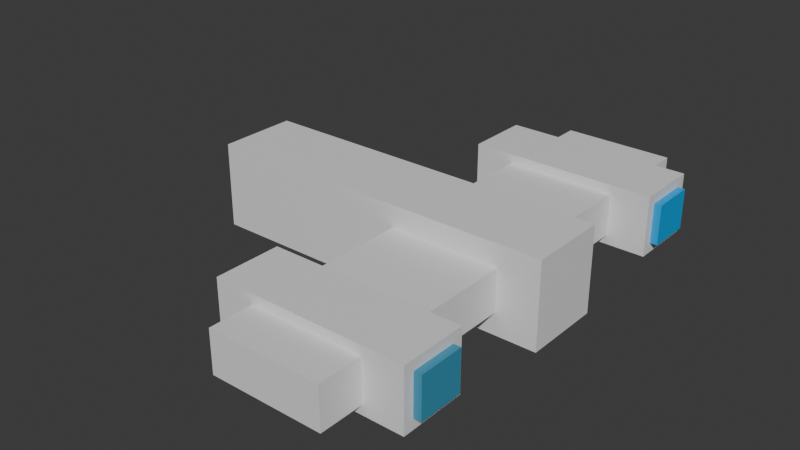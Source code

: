 # Source: spaceShip.blend  (saved by Blender 4.0.36; exported with 4.5.12 LTS)
import bpy
from mathutils import Matrix  # noqa: F401  (used for matrix-valued properties, if any)

bpy.ops.wm.read_factory_settings(use_empty=True)
scene = bpy.context.scene
scene.name = 'Scene'

# ---- collections
col_collection = bpy.data.collections.new('Collection'); scene.collection.children.link(col_collection)

# ---- materials (node trees are filled in below, after node groups)
mat_material = bpy.data.materials.new('Material')
mat_material.alpha_threshold = 0.0
mat_material.use_transparent_shadow = False
mat_material.roughness = 0.5
mat_material.line_color = (0.0, 0.0, 0.0, 1.0)
mat_material_001 = bpy.data.materials.new('Material.001')
mat_material_001.alpha_threshold = 0.0
mat_material_001.use_transparent_shadow = False
mat_material_001.roughness = 0.5
mat_material_001.line_color = (0.0, 0.0, 0.0, 1.0)
mat_material_002 = bpy.data.materials.new('Material.002')
mat_material_002.alpha_threshold = 0.0
mat_material_002.use_transparent_shadow = False
mat_material_002.roughness = 0.5
mat_material_002.line_color = (0.0, 0.0, 0.0, 1.0)
mat_material_003 = bpy.data.materials.new('Material.003')
mat_material_003.alpha_threshold = 0.0
mat_material_003.use_transparent_shadow = False
mat_material_003.roughness = 0.5
mat_material_003.line_color = (0.0, 0.0, 0.0, 1.0)
mat_material_004 = bpy.data.materials.new('Material.004')
mat_material_004.alpha_threshold = 0.0
mat_material_004.use_transparent_shadow = False
mat_material_004.roughness = 0.5
mat_material_004.line_color = (0.0, 0.0, 0.0, 1.0)
mat_material_005 = bpy.data.materials.new('Material.005')
mat_material_005.alpha_threshold = 0.0
mat_material_005.use_transparent_shadow = False
mat_material_005.roughness = 0.5
mat_material_005.line_color = (0.0, 0.0, 0.0, 1.0)

# ---- material node trees
mat_material.use_nodes = True; mat_material.node_tree.nodes.clear()
_N = mat_material.node_tree.nodes; _L = mat_material.node_tree.links
n0 = _N.new('ShaderNodeOutputMaterial'); n0.name = 'Material Output'; n0.location = (300, 300)
n1 = _N.new('ShaderNodeBsdfPrincipled'); n1.name = 'Principled BSDF'; n1.location = (10, 300)
n1.inputs[3].default_value = 1.45
_L.new(n1.outputs[0], n0.inputs[0])
n0.is_active_output = True
mat_material_001.use_nodes = True; mat_material_001.node_tree.nodes.clear()
_N = mat_material_001.node_tree.nodes; _L = mat_material_001.node_tree.links
n0 = _N.new('ShaderNodeOutputMaterial'); n0.name = 'Material Output'; n0.location = (300, 300)
n1 = _N.new('ShaderNodeBsdfPrincipled'); n1.name = 'Principled BSDF'; n1.location = (10, 300)
n1.inputs[3].default_value = 1.45
_L.new(n1.outputs[0], n0.inputs[0])
n0.is_active_output = True
mat_material_002.use_nodes = True; mat_material_002.node_tree.nodes.clear()
_N = mat_material_002.node_tree.nodes; _L = mat_material_002.node_tree.links
n0 = _N.new('ShaderNodeOutputMaterial'); n0.name = 'Material Output'; n0.location = (300, 300)
n1 = _N.new('ShaderNodeBsdfPrincipled'); n1.name = 'Principled BSDF'; n1.location = (10, 300)
n1.inputs[3].default_value = 1.45
_L.new(n1.outputs[0], n0.inputs[0])
n0.is_active_output = True
mat_material_003.use_nodes = True; mat_material_003.node_tree.nodes.clear()
_N = mat_material_003.node_tree.nodes; _L = mat_material_003.node_tree.links
n0 = _N.new('ShaderNodeOutputMaterial'); n0.name = 'Material Output'; n0.location = (300, 300)
n1 = _N.new('ShaderNodeBsdfPrincipled'); n1.name = 'Principled BSDF'; n1.location = (10, 300)
n1.inputs[3].default_value = 1.45
_L.new(n1.outputs[0], n0.inputs[0])
n0.is_active_output = True
mat_material_004.use_nodes = True; mat_material_004.node_tree.nodes.clear()
_N = mat_material_004.node_tree.nodes; _L = mat_material_004.node_tree.links
n0 = _N.new('ShaderNodeOutputMaterial'); n0.name = 'Material Output'; n0.location = (300, 300)
n1 = _N.new('ShaderNodeBsdfPrincipled'); n1.name = 'Principled BSDF'; n1.location = (10, 300)
n1.inputs[0].default_value = (0.0, 0.3773, 0.8014, 1.0)
n1.inputs[3].default_value = 1.45
_L.new(n1.outputs[0], n0.inputs[0])
n0.is_active_output = True
mat_material_005.use_nodes = True; mat_material_005.node_tree.nodes.clear()
_N = mat_material_005.node_tree.nodes; _L = mat_material_005.node_tree.links
n0 = _N.new('ShaderNodeOutputMaterial'); n0.name = 'Material Output'; n0.location = (300, 300)
n1 = _N.new('ShaderNodeBsdfPrincipled'); n1.name = 'Principled BSDF'; n1.location = (10, 300)
n1.inputs[0].default_value = (0.05286, 0.2961, 0.4564, 1.0)
n1.inputs[3].default_value = 1.45
_L.new(n1.outputs[0], n0.inputs[0])
n0.is_active_output = True

# ---- world
world_world = bpy.data.worlds.new('World'); scene.world = world_world
world_world.use_nodes = True; world_world.node_tree.nodes.clear()
_N = world_world.node_tree.nodes; _L = world_world.node_tree.links
n0 = _N.new('ShaderNodeOutputWorld'); n0.name = 'World Output'; n0.location = (300, 300)
n1 = _N.new('ShaderNodeBackground'); n1.name = 'Background'; n1.location = (10, 300)
n1.inputs[0].default_value = (0.05088, 0.05088, 0.05088, 1.0)
_L.new(n1.outputs[0], n0.inputs[0])
n0.is_active_output = True
world_world.color = (0.05088, 0.05088, 0.05088)
world_world.use_sun_shadow = False
world_world.sun_shadow_jitter_overblur = 0.0

# ---- meshes
me_cube = bpy.data.meshes.new('Cube')
me_cube.from_pydata([(1.0, 1.0, 1.0), (1.0, 1.0, -1.0), (1.0, -1.0, 1.0), (1.0, -1.0, -1.0), (-1.0, 1.0, 1.0), (-1.0, 1.0, -1.0), (-1.0, -1.0, 1.0), (-1.0, -1.0, -1.0)], [], [(0, 4, 6, 2), (3, 2, 6, 7), (7, 6, 4, 5), (5, 1, 3, 7), (1, 0, 2, 3), (5, 4, 0, 1)])
_uv = me_cube.uv_layers.new(name='UVMap')
_uv.uv.foreach_set('vector', [0.625, 0.5, 0.875, 0.5, 0.875, 0.75, 0.625, 0.75, 0.375, 0.75, 0.625, 0.75, 0.625, 1.0, 0.375, 1.0, 0.375, 0.0, 0.625, 0.0, 0.625, 0.25, 0.375, 0.25, 0.125, 0.5, 0.375, 0.5, 0.375, 0.75, 0.125, 0.75, 0.375, 0.5, 0.625, 0.5, 0.625, 0.75, 0.375, 0.75, 0.375, 0.25, 0.625, 0.25, 0.625, 0.5, 0.375, 0.5])
me_cube.materials.append(mat_material)
me_cube.use_mirror_vertex_groups = False
me_cube.update()
me_cube_001 = bpy.data.meshes.new('Cube.001')
me_cube_001.from_pydata([(1.0, 1.0, 1.0), (1.0, 1.0, -1.0), (1.0, -1.0, 1.0), (1.0, -1.0, -1.0), (-1.0, 1.0, 1.0), (-1.0, 1.0, -1.0), (-1.0, -1.0, 1.0), (-1.0, -1.0, -1.0)], [], [(0, 4, 6, 2), (3, 2, 6, 7), (7, 6, 4, 5), (5, 1, 3, 7), (1, 0, 2, 3), (5, 4, 0, 1)])
_uv = me_cube_001.uv_layers.new(name='UVMap')
_uv.uv.foreach_set('vector', [0.625, 0.5, 0.875, 0.5, 0.875, 0.75, 0.625, 0.75, 0.375, 0.75, 0.625, 0.75, 0.625, 1.0, 0.375, 1.0, 0.375, 0.0, 0.625, 0.0, 0.625, 0.25, 0.375, 0.25, 0.125, 0.5, 0.375, 0.5, 0.375, 0.75, 0.125, 0.75, 0.375, 0.5, 0.625, 0.5, 0.625, 0.75, 0.375, 0.75, 0.375, 0.25, 0.625, 0.25, 0.625, 0.5, 0.375, 0.5])
me_cube_001.materials.append(mat_material_001)
me_cube_001.use_mirror_vertex_groups = False
me_cube_001.update()
me_cube_002 = bpy.data.meshes.new('Cube.002')
me_cube_002.from_pydata([(1.0, 1.0, 1.0), (1.0, 1.0, -1.0), (1.0, -1.0, 1.0), (1.0, -1.0, -1.0), (-1.0, 1.0, 1.0), (-1.0, 1.0, -1.0), (-1.0, -1.0, 1.0), (-1.0, -1.0, -1.0)], [], [(0, 4, 6, 2), (3, 2, 6, 7), (7, 6, 4, 5), (5, 1, 3, 7), (1, 0, 2, 3), (5, 4, 0, 1)])
_uv = me_cube_002.uv_layers.new(name='UVMap')
_uv.uv.foreach_set('vector', [0.625, 0.5, 0.875, 0.5, 0.875, 0.75, 0.625, 0.75, 0.375, 0.75, 0.625, 0.75, 0.625, 1.0, 0.375, 1.0, 0.375, 0.0, 0.625, 0.0, 0.625, 0.25, 0.375, 0.25, 0.125, 0.5, 0.375, 0.5, 0.375, 0.75, 0.125, 0.75, 0.375, 0.5, 0.625, 0.5, 0.625, 0.75, 0.375, 0.75, 0.375, 0.25, 0.625, 0.25, 0.625, 0.5, 0.375, 0.5])
me_cube_002.materials.append(mat_material_002)
me_cube_002.use_mirror_vertex_groups = False
me_cube_002.update()
me_cube_003 = bpy.data.meshes.new('Cube.003')
me_cube_003.from_pydata([(1.0, 1.0, 1.0), (1.0, 1.0, -1.0), (1.0, -1.0, 1.0), (1.0, -1.0, -1.0), (-1.0, 1.0, 1.0), (-1.0, 1.0, -1.0), (-1.0, -1.0, 1.0), (-1.0, -1.0, -1.0)], [], [(0, 4, 6, 2), (3, 2, 6, 7), (7, 6, 4, 5), (5, 1, 3, 7), (1, 0, 2, 3), (5, 4, 0, 1)])
_uv = me_cube_003.uv_layers.new(name='UVMap')
_uv.uv.foreach_set('vector', [0.625, 0.5, 0.875, 0.5, 0.875, 0.75, 0.625, 0.75, 0.375, 0.75, 0.625, 0.75, 0.625, 1.0, 0.375, 1.0, 0.375, 0.0, 0.625, 0.0, 0.625, 0.25, 0.375, 0.25, 0.125, 0.5, 0.375, 0.5, 0.375, 0.75, 0.125, 0.75, 0.375, 0.5, 0.625, 0.5, 0.625, 0.75, 0.375, 0.75, 0.375, 0.25, 0.625, 0.25, 0.625, 0.5, 0.375, 0.5])
me_cube_003.materials.append(mat_material_003)
me_cube_003.use_mirror_vertex_groups = False
me_cube_003.update()
me_cube_004 = bpy.data.meshes.new('Cube.004')
me_cube_004.from_pydata([(1.0, 1.0, 1.0), (1.0, 1.0, -1.0), (1.0, -1.0, 1.0), (1.0, -1.0, -1.0), (-1.0, 1.0, 1.0), (-1.0, 1.0, -1.0), (-1.0, -1.0, 1.0), (-1.0, -1.0, -1.0)], [], [(0, 4, 6, 2), (3, 2, 6, 7), (7, 6, 4, 5), (5, 1, 3, 7), (1, 0, 2, 3), (5, 4, 0, 1)])
_uv = me_cube_004.uv_layers.new(name='UVMap')
_uv.uv.foreach_set('vector', [0.625, 0.5, 0.875, 0.5, 0.875, 0.75, 0.625, 0.75, 0.375, 0.75, 0.625, 0.75, 0.625, 1.0, 0.375, 1.0, 0.375, 0.0, 0.625, 0.0, 0.625, 0.25, 0.375, 0.25, 0.125, 0.5, 0.375, 0.5, 0.375, 0.75, 0.125, 0.75, 0.375, 0.5, 0.625, 0.5, 0.625, 0.75, 0.375, 0.75, 0.375, 0.25, 0.625, 0.25, 0.625, 0.5, 0.375, 0.5])
me_cube_004.materials.append(mat_material_004)
me_cube_004.use_mirror_vertex_groups = False
me_cube_004.update()
me_cube_005 = bpy.data.meshes.new('Cube.005')
me_cube_005.from_pydata([(1.0, 1.0, 1.0), (1.0, 1.0, -1.0), (1.0, -1.0, 1.0), (1.0, -1.0, -1.0), (-1.0, 1.0, 1.0), (-1.0, 1.0, -1.0), (-1.0, -1.0, 1.0), (-1.0, -1.0, -1.0)], [], [(0, 4, 6, 2), (3, 2, 6, 7), (7, 6, 4, 5), (5, 1, 3, 7), (1, 0, 2, 3), (5, 4, 0, 1)])
_uv = me_cube_005.uv_layers.new(name='UVMap')
_uv.uv.foreach_set('vector', [0.625, 0.5, 0.875, 0.5, 0.875, 0.75, 0.625, 0.75, 0.375, 0.75, 0.625, 0.75, 0.625, 1.0, 0.375, 1.0, 0.375, 0.0, 0.625, 0.0, 0.625, 0.25, 0.375, 0.25, 0.125, 0.5, 0.375, 0.5, 0.375, 0.75, 0.125, 0.75, 0.375, 0.5, 0.625, 0.5, 0.625, 0.75, 0.375, 0.75, 0.375, 0.25, 0.625, 0.25, 0.625, 0.5, 0.375, 0.5])
me_cube_005.materials.append(mat_material_005)
me_cube_005.use_mirror_vertex_groups = False
me_cube_005.update()

# ---- objects
ob_cube = bpy.data.objects.new('Cube', me_cube)
ob_cube_001 = bpy.data.objects.new('Cube.001', me_cube_001)
ob_cube_002 = bpy.data.objects.new('Cube.002', me_cube_002)
ob_cube_003 = bpy.data.objects.new('Cube.003', me_cube_003)
ob_cube_004 = bpy.data.objects.new('Cube.004', me_cube_004)
ob_cube_005 = bpy.data.objects.new('Cube.005', me_cube_005)

# ---- transforms, parenting, visibility, modifiers, constraints
ob_cube.location = (0.9112, 0.0, 0.0)
ob_cube.scale = (4.165, 0.9234, 1.0)
ob_cube.lock_rotations_4d = False
ob_cube.empty_display_type = 'ARROWS'
ob_cube.lineart.crease_threshold = 0.0
ob_cube_001.location = (2.827, 0.0, 0.0)
ob_cube_001.scale = (1.289, 5.778, 0.485)
ob_cube_001.lock_rotations_4d = False
ob_cube_001.empty_display_type = 'ARROWS'
ob_cube_001.lineart.crease_threshold = 0.0
ob_cube_002.location = (2.827, -4.0, 0.0)
ob_cube_002.scale = (2.2, -0.7627, 0.7042)
ob_cube_002.lock_rotations_4d = False
ob_cube_002.empty_display_type = 'ARROWS'
ob_cube_002.lineart.crease_threshold = 0.0
ob_cube_003.location = (2.827, 4.0, 0.0)
ob_cube_003.scale = (2.2, -0.7627, 0.7042)
ob_cube_003.lock_rotations_4d = False
ob_cube_003.empty_display_type = 'ARROWS'
ob_cube_003.lineart.crease_threshold = 0.0
ob_cube_004.location = (3.0, 4.0, 0.0)
ob_cube_004.scale = (2.2, -0.5239, 0.4707)
ob_cube_004.lock_rotations_4d = False
ob_cube_004.empty_display_type = 'ARROWS'
ob_cube_004.lineart.crease_threshold = 0.0
ob_cube_005.location = (3.0, -4.0, 0.0)
ob_cube_005.scale = (2.2, -0.5239, 0.4707)
ob_cube_005.lock_rotations_4d = False
ob_cube_005.empty_display_type = 'ARROWS'
ob_cube_005.lineart.crease_threshold = 0.0

# ---- collection membership
col_collection.objects.link(ob_cube)
col_collection.objects.link(ob_cube_001)
col_collection.objects.link(ob_cube_002)
col_collection.objects.link(ob_cube_003)
col_collection.objects.link(ob_cube_004)
col_collection.objects.link(ob_cube_005)

# ---- scene / render settings (as saved in the file)
scene.frame_start = 1; scene.frame_end = 250; scene.frame_set(0)
scene.render.engine = 'BLENDER_EEVEE_NEXT'
scene.cycles.sampling_pattern = 'TABULATED_SOBOL'
bpy.context.view_layer.update()

# ---- added for rendering (the .blend has no active camera and no usable light): camera, sun
cam_auto = bpy.data.cameras.new('AutoCamera')
cam_auto.lens = 50.0
cam_auto.sensor_width = 36.0
cam_auto.clip_end = 1000.0
ob_auto_camera = bpy.data.objects.new('AutoCamera', cam_auto)
scene.collection.objects.link(ob_auto_camera)
ob_auto_camera.location = (14.35, -16.0523, 10.7015)
ob_auto_camera.rotation_euler = (1.09748, -7.21219e-08, 0.694738)
scene.camera = ob_auto_camera
light_auto_sun = bpy.data.lights.new('AutoSun', 'SUN')
light_auto_sun.energy = 3.0
light_auto_sun.angle = 0.0523599
ob_auto_sun = bpy.data.objects.new('AutoSun', light_auto_sun)
scene.collection.objects.link(ob_auto_sun)
ob_auto_sun.rotation_euler = (0.872665, 0.174533, 0.523599)
bpy.context.view_layer.update()
